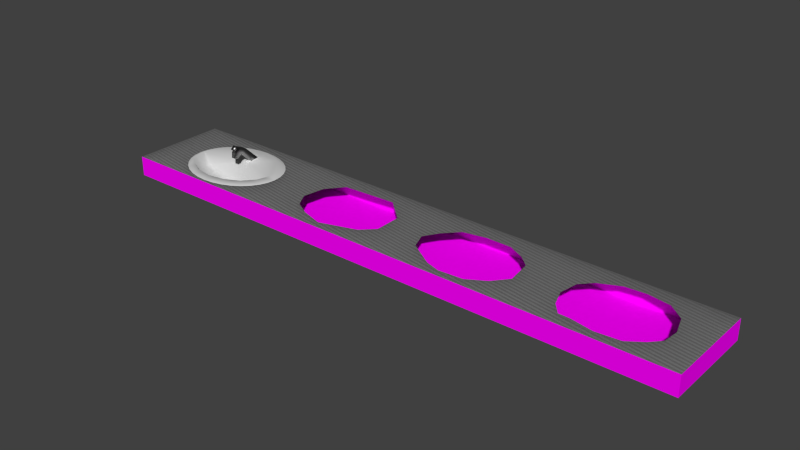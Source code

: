 # Source: sink.blend  (saved by Blender 2.69.0; exported with 4.5.12 LTS)
import bpy
from mathutils import Matrix  # noqa: F401  (used for matrix-valued properties, if any)

bpy.ops.wm.read_factory_settings(use_empty=True)
scene = bpy.context.scene
scene.name = 'Scene'

# ---- collections
col_collection_1 = bpy.data.collections.new('Collection 1'); scene.collection.children.link(col_collection_1)

# ---- images (referenced by path relative to the original .blend; pixels are not part of the script)
import os
ASSET_DIR = os.environ.get("B2B_ASSET_DIR", "")  # directory of the original .blend (textures are referenced by path, not embedded)
HERE = os.path.dirname(os.path.abspath(__file__))  # packed textures are extracted next to this script under _unpacked/

def load_image(name, relpath, width, height, colorspace="sRGB"):
    """Load a texture the original file referenced (path relative to the .blend, or extracted next to this script)."""
    p = next((c for c in (os.path.join(HERE, relpath), os.path.join(ASSET_DIR, relpath)) if relpath and os.path.exists(c)), "")
    if p:
        img = bpy.data.images.load(p, check_existing=True)
        img.name = name
    else:  # same state as the original file: an image datablock whose file is absent (Cycles renders it pink)
        img = bpy.data.images.new(name, width, height)
        img.source = "FILE"
        img.filepath = "//" + (relpath or name)
    img.colorspace_settings.name = colorspace
    return img
img_fst_609fpyboyno_jpg = load_image('fst_609fpyboyno.jpg', 'fst_609fpyboyno.jpg', 1024, 1024, 'sRGB')

# ---- materials (node trees are filled in below, after node groups)
mat_grifo = bpy.data.materials.new('grifo')
mat_grifo.alpha_threshold = 0.0
mat_grifo.roughness = 0.5
mat_grifo.line_color = (0.0, 0.0, 0.0, 1.0)
mat_lavabo = bpy.data.materials.new('lavabo')
mat_lavabo.alpha_threshold = 0.0
mat_lavabo.roughness = 0.5
mat_lavabo.line_color = (0.0, 0.0, 0.0, 1.0)
mat_marmol = bpy.data.materials.new('marmol')
mat_marmol.alpha_threshold = 0.0
mat_marmol.diffuse_color = (0.5382, 0.5342, 0.5029, 1.0)
mat_marmol.roughness = 0.5
mat_marmol.line_color = (0.0, 0.0, 0.0, 1.0)
mat_marmol2 = bpy.data.materials.new('marmol2')
mat_marmol2.alpha_threshold = 0.0
mat_marmol2.roughness = 0.5
mat_marmol2.line_color = (0.0, 0.0, 0.0, 1.0)

# ---- material node trees
mat_grifo.use_nodes = True; mat_grifo.node_tree.nodes.clear()
_N = mat_grifo.node_tree.nodes; _L = mat_grifo.node_tree.links
n0 = _N.new('ShaderNodeOutputMaterial'); n0.name = 'Material Output'; n0.location = (300, 300)
n1 = _N.new('ShaderNodeBsdfAnisotropic'); n1.name = 'Glossy BSDF'; n1.location = (100, 300)
n1.distribution = 'BECKMANN'
n1.inputs[0].default_value = (0.3588, 0.3588, 0.3588, 1.0)
n1.inputs[1].default_value = 0.504
_L.new(n1.outputs[0], n0.inputs[0])
n0.is_active_output = True
mat_lavabo.use_nodes = True; mat_lavabo.node_tree.nodes.clear()
_N = mat_lavabo.node_tree.nodes; _L = mat_lavabo.node_tree.links
n0 = _N.new('ShaderNodeOutputMaterial'); n0.name = 'Material Output'; n0.location = (300, 300)
n1 = _N.new('ShaderNodeBsdfDiffuse'); n1.name = 'Diffuse BSDF'; n1.location = (10, 300)
n1.inputs[0].default_value = (0.6267, 0.6267, 0.6267, 1.0)
_L.new(n1.outputs[0], n0.inputs[0])
n0.is_active_output = True
mat_marmol.use_nodes = True; mat_marmol.node_tree.nodes.clear()
_N = mat_marmol.node_tree.nodes; _L = mat_marmol.node_tree.links
n0 = _N.new('ShaderNodeOutputMaterial'); n0.name = 'Material Output'; n0.location = (300, 300)
n1 = _N.new('ShaderNodeBsdfDiffuse'); n1.name = 'Diffuse BSDF'; n1.location = (10, 300)
n2 = _N.new('ShaderNodeTexImage'); n2.name = 'Image Texture'; n2.location = (-180, 300)
n2.width = 140
n2.image = img_fst_609fpyboyno_jpg
_L.new(n1.outputs[0], n0.inputs[0])
_L.new(n2.outputs[0], n1.inputs[0])
n0.is_active_output = True
mat_marmol2.use_nodes = True; mat_marmol2.node_tree.nodes.clear()
_N = mat_marmol2.node_tree.nodes; _L = mat_marmol2.node_tree.links
n0 = _N.new('ShaderNodeOutputMaterial'); n0.name = 'Material Output'; n0.location = (300, 300)
n1 = _N.new('ShaderNodeMixShader'); n1.name = 'Mix Shader'; n1.location = (110, 300)
n1.inputs[0].default_value = 0.852
n2 = _N.new('ShaderNodeSubsurfaceScattering'); n2.name = 'Subsurface Scattering'; n2.location = (-90, 300)
n2.inputs[1].default_value = 1.0
n2.inputs[2].default_value = (1.0, 1.0, 1.0)
n3 = _N.new('ShaderNodeBsdfDiffuse'); n3.name = 'Diffuse BSDF'; n3.location = (-90, 300)
n3.inputs[0].default_value = (0.1282, 0.1282, 0.1282, 1.0)
n4 = _N.new('ShaderNodeTexWave'); n4.name = 'Wave Texture'; n4.location = (-290, 300)
n4.bands_direction = 'DIAGONAL'
n4.rings_direction = 'SPHERICAL'
n4.inputs[1].default_value = 15.22
n4.inputs[2].default_value = 5.432
n4.inputs[3].default_value = 3.365
n4.inputs[4].default_value = -66.75
n4.inputs[6].default_value = 1.571
_L.new(n1.outputs[0], n0.inputs[0])
_L.new(n2.outputs[0], n1.inputs[1])
_L.new(n3.outputs[0], n1.inputs[2])
_L.new(n4.outputs[0], n2.inputs[0])
n0.is_active_output = True

# ---- world
world_world = bpy.data.worlds.new('World'); scene.world = world_world
world_world.color = (0.05088, 0.05088, 0.05088)
world_world.use_sun_shadow = False
world_world.sun_shadow_jitter_overblur = 0.0
world_world.cycles.sampling_method = 'MANUAL'
world_world.cycles.sample_map_resolution = 256

# ---- meshes
me_sphere = bpy.data.meshes.new('Sphere')
me_sphere.from_pydata([(0.2324, 0.2753, 0.1754), (0.2737, 0.2731, 0.1929), (0.3145, 0.2753, 0.1147), (0.3675, 0.2753, 0.08506), (0.428, 0.2753, 0.06305), (0.4936, 0.2753, 0.0495), (0.2388, 0.3262, 0.1753), (0.2783, 0.3188, 0.1932), (0.495, 0.2856, 0.0495), (0.2576, 0.3751, 0.1752), (0.2947, 0.3608, 0.1932), (0.4988, 0.2956, 0.0495), (0.2881, 0.4202, 0.175), (0.3214, 0.3995, 0.1932), (0.5051, 0.3048, 0.0495), (0.3291, 0.4596, 0.1748), (0.3573, 0.4334, 0.1932), (0.5136, 0.3128, 0.0495), (0.379, 0.492, 0.1745), (0.4012, 0.4613, 0.1932), (0.524, 0.3194, 0.0495), (0.4359, 0.516, 0.1743), (0.4512, 0.482, 0.1932), (0.5358, 0.3243, 0.0495), (0.4977, 0.5307, 0.1742), (0.5054, 0.4947, 0.1932), (0.5486, 0.3273, 0.0495), (0.5619, 0.5357, 0.1742), (0.5619, 0.499, 0.1932), (0.5619, 0.3283, 0.0495), (0.6261, 0.5307, 0.1742), (0.6184, 0.4947, 0.1932), (0.5752, 0.3273, 0.0495), (0.6878, 0.516, 0.1743), (0.6727, 0.4819, 0.1932), (0.588, 0.3243, 0.0495), (0.7448, 0.492, 0.1745), (0.7226, 0.4613, 0.1932), (0.5998, 0.3194, 0.0495), (0.7947, 0.4596, 0.1748), (0.7664, 0.4334, 0.1932), (0.6102, 0.3128, 0.0495), (0.8357, 0.4202, 0.175), (0.8024, 0.3995, 0.1932), (0.6186, 0.3048, 0.0495), (0.8662, 0.3751, 0.1752), (0.8291, 0.3608, 0.1932), (0.6249, 0.2956, 0.0495), (0.885, 0.3262, 0.1753), (0.8455, 0.3189, 0.1932), (0.6288, 0.2856, 0.0495), (0.8913, 0.2753, 0.1754), (0.8501, 0.2731, 0.1929), (0.8093, 0.2753, 0.1147), (0.7563, 0.2753, 0.08506), (0.6958, 0.2753, 0.06305), (0.6301, 0.2753, 0.0495), (0.885, 0.2244, 0.1753), (0.8446, 0.232, 0.1931), (0.8045, 0.2378, 0.1147), (0.7525, 0.2459, 0.08506), (0.6894, 0.2453, 0.06305), (0.6241, 0.2553, 0.0495), (0.8662, 0.1755, 0.1752), (0.8282, 0.1903, 0.193), (0.7904, 0.2018, 0.1147), (0.8357, 0.1304, 0.175), (0.8016, 0.1519, 0.193), (0.7676, 0.1686, 0.1147), (0.7235, 0.1914, 0.08506), (0.6732, 0.2175, 0.06305), (0.7947, 0.09095, 0.1748), (0.7658, 0.1182, 0.193), (0.7368, 0.1395, 0.1147), (0.6993, 0.1686, 0.08506), (0.6566, 0.2018, 0.06305), (0.6102, 0.2378, 0.0495), (0.7448, 0.05862, 0.1745), (0.7221, 0.09043, 0.193), (0.6993, 0.1156, 0.1147), (0.6531, 0.1428, 0.08506), (0.6247, 0.184, 0.06305), (0.5939, 0.2288, 0.0495), (0.6878, 0.03463, 0.1743), (0.6723, 0.0698, 0.193), (0.6566, 0.09781, 0.1147), (0.6261, 0.01987, 0.1742), (0.6182, 0.05709, 0.193), (0.6102, 0.08687, 0.1147), (0.5998, 0.1273, 0.08506), (0.588, 0.1733, 0.06305), (0.5752, 0.2233, 0.0495), (0.5619, 0.01489, 0.1742), (0.5619, 0.05279, 0.193), (0.5619, 0.08318, 0.1147), (0.5429, 0.1258, 0.08506), (0.5488, 0.1723, 0.06305), (0.5552, 0.2228, 0.0495), (0.4977, 0.01987, 0.1742), (0.5056, 0.05709, 0.193), (0.5136, 0.08687, 0.1147), (0.4359, 0.03463, 0.1743), (0.4515, 0.0698, 0.193), (0.4672, 0.09781, 0.1147), (0.4875, 0.1358, 0.08506), (0.5107, 0.1792, 0.06305), (0.5358, 0.2263, 0.0495), (0.379, 0.05862, 0.1745), (0.4017, 0.09043, 0.193), (0.4245, 0.1156, 0.1147), (0.4392, 0.1592, 0.08506), (0.4774, 0.1953, 0.06305), (0.5188, 0.2345, 0.0495), (0.3291, 0.09095, 0.1748), (0.358, 0.1182, 0.193), (0.387, 0.1395, 0.1147), (0.2881, 0.1304, 0.175), (0.3222, 0.1519, 0.193), (0.3562, 0.1686, 0.1147), (0.4003, 0.1914, 0.08506), (0.4506, 0.2175, 0.06305), (0.5051, 0.2459, 0.0495), (0.2576, 0.1755, 0.1752), (0.2956, 0.1903, 0.193), (0.3333, 0.2018, 0.1147), (0.3823, 0.2175, 0.08506), (0.4344, 0.2453, 0.06305), (0.4969, 0.26, 0.0495), (0.2388, 0.2244, 0.1753), (0.2792, 0.232, 0.1931), (0.3193, 0.2378, 0.1147), (0.3713, 0.2459, 0.08506), (0.5679, 0.2952, 0.04825), (0.5589, 0.3512, 0.1764), (0.5446, 0.4051, 0.1519), (0.5447, 0.4472, 0.1706), (0.5851, 0.4471, 0.1707), (0.585, 0.405, 0.152), (0.563, 0.2698, 0.2844), (0.563, 0.2718, 0.2865), (0.5656, 0.2718, 0.2865), (0.5656, 0.2698, 0.2844), (0.5441, 0.2611, 0.2715), (0.5441, 0.2951, 0.3004), (0.5845, 0.295, 0.3005), (0.5845, 0.261, 0.2716), (0.5443, 0.3383, 0.281), (0.5847, 0.3382, 0.2811), (0.5847, 0.3011, 0.2562), (0.5443, 0.3012, 0.256), (0.5515, 0.2512, 0.2375), (0.5774, 0.2512, 0.2376), (0.5775, 0.2769, 0.2276), (0.5515, 0.277, 0.2275), (0.5523, 0.2621, 0.2813), (0.5523, 0.284, 0.3001), (0.5779, 0.284, 0.3002), (0.5779, 0.2621, 0.2814), (0.5517, 0.2462, 0.297), (0.5517, 0.2693, 0.3167), (0.5786, 0.2692, 0.3168), (0.5786, 0.2461, 0.2971)], [], [(123, 129, 1, 0, 128, 122), (1, 7, 10, 9, 6, 0), (10, 13, 16, 15, 12, 9), (16, 19, 22, 21, 18, 15), (22, 25, 28, 27, 24, 21), (34, 37, 40, 39, 36, 33), (40, 43, 46, 45, 42, 39), (54, 60, 59, 53), (46, 49, 52, 51, 48, 45), (60, 69, 74, 73, 68, 65, 59), (65, 68, 73, 72, 67, 64), (52, 58, 64, 63, 57, 51), (73, 79, 85, 84, 78, 72), (56, 62, 76, 75, 70, 61, 55), (76, 82, 91, 90, 81, 75), (64, 67, 72, 71, 66, 63), (94, 100, 103, 102, 99, 93), (81, 90, 96, 95, 89, 80), (72, 78, 84, 83, 77, 71), (85, 88, 94, 93, 87, 84), (96, 105, 111, 120, 119, 110, 104, 95), (70, 75, 81, 80, 74, 69), (84, 87, 93, 92, 86, 83), (124, 130, 2, 1, 129, 123), (89, 95, 104, 103, 100, 94, 88), (93, 99, 102, 101, 98, 92), (119, 125, 131, 130, 124, 118), (74, 80, 89, 88, 85, 79, 73), (102, 108, 114, 113, 107, 101), (103, 109, 115, 114, 108, 102), (53, 59, 65, 64, 58, 52), (115, 118, 124, 123, 117, 114), (1, 2, 3, 4, 5, 132, 133), (121, 127, 5, 4, 126, 120), (91, 97, 106, 105, 96, 90), (131, 3, 2, 130), (133, 132, 56, 55, 54, 53, 52), (133, 22, 19, 16, 13, 10, 7, 1), (40, 37, 133, 52, 49, 46, 43), (25, 22, 133, 37, 34, 31, 28), (120, 126, 4, 3, 131, 125, 119), (146, 147, 136, 135), (147, 148, 137, 136), (148, 149, 134, 137), (134, 137, 136, 135), (139, 138, 154, 155), (138, 139, 143, 142), (139, 140, 144, 143), (140, 141, 145, 144), (141, 138, 142, 145), (142, 143, 144, 145), (143, 144, 147, 146), (144, 145, 148, 147), (145, 142, 150, 151), (151, 150, 153, 152), (142, 149, 153, 150), (149, 148, 152, 153), (148, 145, 151, 152), (155, 154, 158, 159), (138, 141, 157, 154), (140, 139, 155, 156), (141, 140, 156, 157), (161, 160, 159, 158), (154, 157, 161, 158), (157, 156, 160, 161), (156, 155, 159, 160), (146, 135, 134, 149, 142, 143), (114, 117, 123, 122, 116, 113), (28, 31, 34, 33, 30, 27), (55, 61, 70, 69, 60, 54), (104, 110, 119, 118, 115, 109, 103), (8, 5, 127, 121, 112, 106, 97, 91, 82, 76, 62, 56, 50, 47, 44, 41, 38, 35, 32, 29, 26, 23, 20, 17, 14, 11), (106, 112, 121, 120, 111, 105)])
me_sphere.polygons.foreach_set('use_smooth', [True] * 73)
me_sphere.polygons.foreach_set('material_index', [1, 1, 1, 1, 1, 1, 1, 1, 1, 1, 1, 1, 1, 1, 1, 1, 1, 1, 1, 1, 1, 1, 1, 1, 1, 1, 1, 1, 1, 1, 1, 1, 1, 1, 1, 1, 1, 1, 1, 1, 1, 0, 0, 0, 0, 0, 0, 0, 0, 0, 0, 0, 0, 0, 0, 0, 0, 0, 0, 0, 0, 0, 0, 0, 0, 0, 0, 1, 1, 1, 1, 1, 1])
me_sphere.materials.append(mat_grifo)
me_sphere.materials.append(mat_lavabo)
me_sphere.use_remesh_preserve_volume = False
me_sphere.use_remesh_preserve_attributes = False
me_sphere.use_mirror_vertex_groups = False
me_sphere.update()
me_cube = bpy.data.meshes.new('Cube')
me_cube.from_pydata([(3.67, 0.6, 0.06591), (3.67, 0.0, 0.06591), (-1.192e-07, 1.788e-07, 0.06591), (3.576e-07, 0.6, 0.06591), (3.67, 0.6, 0.1909), (3.67, -5.96e-07, 0.1909), (-3.576e-07, 3.576e-07, 0.1909), (5.96e-08, 0.6, 0.1909), (0.3043, 0.1309, 0.1909), (0.3602, 0.08085, 0.1909), (0.4713, 0.05448, 0.1909), (0.6411, 0.0518, 0.1909), (0.7648, 0.09142, 0.1909), (0.8329, 0.1617, 0.1909), (0.8877, 0.2668, 0.1909), (0.8609, 0.3635, 0.1909), (0.7786, 0.4598, 0.1909), (1.614, 0.5003, 0.1909), (1.275, 0.4839, 0.1909), (0.6641, 0.5017, 0.1909), (0.5431, 0.5202, 0.1909), (0.4683, 0.4965, 0.1909), (0.3412, 0.4568, 0.1909), (0.27, 0.3671, 0.1909), (0.2705, 0.2818, 0.1909), (1.189, 0.3765, 0.1909), (1.168, 0.2379, 0.1909), (1.22, 0.1467, 0.1909), (1.319, 0.09163, 0.1909), (1.459, 0.04669, 0.1909), (1.685, 0.1184, 0.1909), (1.765, 0.1961, 0.1909), (1.762, 0.367, 0.1909), (1.692, 0.4288, 0.1909), (2.89, 0.2577, 0.1909), (2.909, 0.375, 0.1909), (2.973, 0.4456, 0.1909), (3.101, 0.5064, 0.1909), (3.226, 0.5148, 0.1909), (3.364, 0.4915, 0.1909), (3.457, 0.4143, 0.1909), (3.496, 0.295, 0.1909), (3.488, 0.1941, 0.1909), (2.001, 0.2818, 0.1909), (2.056, 0.3717, 0.1909), (2.139, 0.4622, 0.1909), (2.28, 0.4905, 0.1909), (2.438, 0.4874, 0.1909), (2.545, 0.4317, 0.1909), (2.609, 0.3731, 0.1909), (2.633, 0.2145, 0.1909), (3.341, 0.06794, 0.1909), (2.928, 0.1535, 0.1909), (2.557, 0.123, 0.1909), (2.447, 0.05709, 0.1909), (2.295, 0.04681, 0.1909), (2.204, 0.07518, 0.1909), (2.04, 0.1802, 0.1909), (3.431, 0.1318, 0.1909), (2.986, 0.08402, 0.1909), (3.053, 0.08233, 0.1909), (3.195, 0.05512, 0.1909)], [], [(0, 1, 2, 3), (0, 4, 5, 1), (1, 5, 6, 2), (2, 6, 7, 3), (4, 0, 3, 7), (5, 4, 17, 33, 32, 31, 43, 44, 45, 46, 47, 48, 49, 50, 52, 34, 35, 36, 37, 38, 39, 40, 41, 42, 58, 51), (4, 7, 6, 8, 24, 23, 22, 21, 20, 19, 16, 18, 17), (6, 5, 51, 61, 60, 59, 52, 50, 53, 54, 55, 56, 57, 43, 31, 30, 29, 28, 27, 26, 25, 18, 16, 15, 14, 13, 12, 11, 10, 9, 8)])
me_cube.polygons.foreach_set('material_index', [0, 0, 0, 0, 0, 1, 1, 1])
_uv = me_cube.uv_layers.new(name='UVMap')
_uv.uv.foreach_set('vector', [0.7788, 0.9332, 0.7799, 0.9278, 0.8467, 0.9256, 0.8449, 0.9324, 0.7788, 0.9332, 0.7771, 0.9303, 0.7796, 0.9303, 0.7799, 0.9278, 0.7799, 0.9278, 0.7796, 0.9303, 0.8489, 0.9278, 0.8467, 0.9256, 0.8467, 0.9256, 0.8489, 0.9278, 0.8452, 0.931, 0.8449, 0.9324, 0.7771, 0.9303, 0.7788, 0.9332, 0.8449, 0.9324, 0.8452, 0.931, 0.9126, 0.6323, 0.9167, 0.6257, 0.8538, 0.7289, 0.8566, 0.7226, 0.8596, 0.7162, 0.8531, 0.7081, 0.8664, 0.6997, 0.8683, 0.695, 0.8698, 0.6912, 0.8747, 0.6872, 0.8792, 0.6813, 0.881, 0.6751, 0.8816, 0.6705, 0.8781, 0.6638, 0.8862, 0.6488, 0.8869, 0.654, 0.8899, 0.657, 0.8928, 0.6559, 0.8966, 0.6521, 0.8987, 0.6466, 0.8998, 0.6398, 0.9003, 0.6345, 0.9013, 0.6348, 0.9021, 0.6351, 0.9043, 0.6352, 0.9007, 0.637, 0.4986, 0.7665, 0.4164, 0.9033, 0.4081, 0.9137, 0.4174, 0.9026, 0.4111, 0.8923, 0.4103, 0.8878, 0.412, 0.8822, 0.416, 0.8784, 0.4185, 0.8761, 0.4229, 0.8755, 0.4273, 0.8762, 0.4584, 0.8671, 0.4675, 0.8532, 0.8183, 0.7856, 0.936, 0.5942, 0.924, 0.599, 0.9178, 0.5986, 0.9129, 0.6036, 0.9102, 0.6063, 0.9093, 0.611, 0.9011, 0.6261, 0.8963, 0.6268, 0.8911, 0.6305, 0.8869, 0.6386, 0.8854, 0.6435, 0.8852, 0.6555, 0.8892, 0.6626, 0.8757, 0.6711, 0.8692, 0.6723, 0.8586, 0.6817, 0.8548, 0.6909, 0.8527, 0.6987, 0.8535, 0.7055, 0.8582, 0.7106, 0.8642, 0.7109, 0.8442, 0.7351, 0.8461, 0.7259, 0.8454, 0.7207, 0.8412, 0.721, 0.8372, 0.7243, 0.8323, 0.7328, 0.8281, 0.7491, 0.8248, 0.7612, 0.8223, 0.7691])
me_cube.materials.append(mat_marmol)
me_cube.materials.append(mat_marmol2)
me_cube.use_remesh_preserve_volume = False
me_cube.use_remesh_preserve_attributes = False
me_cube.use_mirror_vertex_groups = False
me_cube.update()

# ---- objects
ob_washers = bpy.data.objects.new('washers', me_sphere)
ob_holder = bpy.data.objects.new('holder', me_cube)

# ---- transforms, parenting, visibility, modifiers, constraints
ob_washers.location = (0.0, 0.0, 0.02795)
ob_washers.scale = (1.0, 1.0, 0.95)
ob_washers.lineart.crease_threshold = 0.0
ob_holder.location = (0.0, 0.0, 0.0)
ob_holder.lock_rotations_4d = False
ob_holder.empty_display_type = 'ARROWS'
ob_holder.lineart.crease_threshold = 0.0

# ---- collection membership
col_collection_1.objects.link(ob_washers)
col_collection_1.objects.link(ob_holder)

# ---- scene / render settings (as saved in the file)
scene.frame_start = 1; scene.frame_end = 250; scene.frame_set(43)
scene.render.engine = 'CYCLES'
scene.render.image_settings.compression = 90
scene.render.resolution_percentage = 50
scene.render.dither_intensity = 0.0
scene.cycles.use_denoising = False
scene.cycles.samples = 10
scene.cycles.sampling_pattern = 'TABULATED_SOBOL'
scene.cycles.light_sampling_threshold = 0.0
scene.cycles.use_adaptive_sampling = False
scene.cycles.use_light_tree = False
scene.cycles.blur_glossy = 0.0
scene.cycles.volume_bounces = 1
scene.cycles.pixel_filter_type = 'GAUSSIAN'
scene.cycles.sample_clamp_indirect = 0.0
scene.view_settings.view_transform = 'Standard'
bpy.context.view_layer.update()

# ---- added for rendering (the .blend has no active camera and no usable light): camera, sun
cam_auto = bpy.data.cameras.new('AutoCamera')
cam_auto.lens = 50.0
cam_auto.sensor_width = 36.0
cam_auto.clip_end = 1000.0
ob_auto_camera = bpy.data.objects.new('AutoCamera', cam_auto)
scene.collection.objects.link(ob_auto_camera)
ob_auto_camera.location = (5.28425, -3.8391, 2.95681)
ob_auto_camera.rotation_euler = (1.09748, -7.21219e-08, 0.694738)
scene.camera = ob_auto_camera
light_auto_sun = bpy.data.lights.new('AutoSun', 'SUN')
light_auto_sun.energy = 3.0
light_auto_sun.angle = 0.0523599
ob_auto_sun = bpy.data.objects.new('AutoSun', light_auto_sun)
scene.collection.objects.link(ob_auto_sun)
ob_auto_sun.rotation_euler = (0.872665, 0.174533, 0.523599)
bpy.context.view_layer.update()

